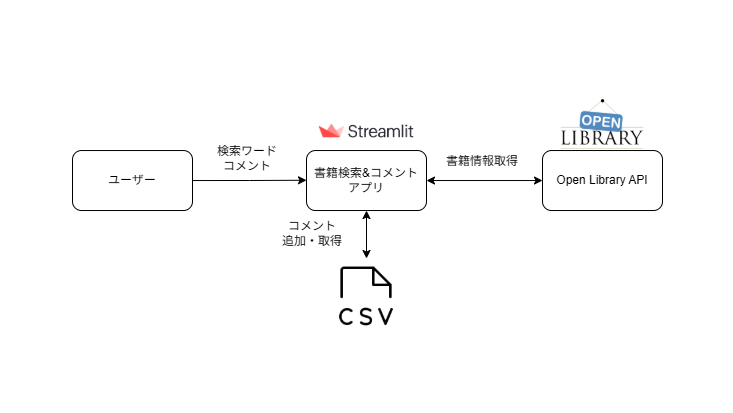

The diagram above was exported from draw.io. Its source (the exported page's mxGraphModel, read from the mxfile embedded in the PNG):
<mxGraphModel dx="1554" dy="900" grid="1" gridSize="10" guides="1" tooltips="1" connect="1" arrows="1" fold="1" page="1" pageScale="1" pageWidth="827" pageHeight="1169" math="0" shadow="0">
  <root>
    <mxCell id="WIyWlLk6GJQsqaUBKTNV-0" />
    <mxCell id="WIyWlLk6GJQsqaUBKTNV-1" parent="WIyWlLk6GJQsqaUBKTNV-0" />
    <mxCell id="SWc61skpi4JEUSVOKtjx-35" value="" style="rounded=0;whiteSpace=wrap;html=1;aspect=fixed;gradientColor=none;strokeColor=none;" vertex="1" parent="WIyWlLk6GJQsqaUBKTNV-1">
      <mxGeometry x="47.75" y="172" width="732.5" height="412.03" as="geometry" />
    </mxCell>
    <mxCell id="SWc61skpi4JEUSVOKtjx-1" value="" style="shape=image;verticalLabelPosition=bottom;labelBackgroundColor=default;verticalAlign=top;aspect=fixed;imageAspect=0;image=https://ruslanmv.com/assets/images/posts/2020-10-17-Web-Application-Classification/streamlit_logo.png;" vertex="1" parent="WIyWlLk6GJQsqaUBKTNV-1">
      <mxGeometry x="354" y="283.23" width="120" height="38.8" as="geometry" />
    </mxCell>
    <mxCell id="SWc61skpi4JEUSVOKtjx-29" style="rounded=0;orthogonalLoop=1;jettySize=auto;html=1;exitX=1;exitY=0.5;exitDx=0;exitDy=0;entryX=0;entryY=0.5;entryDx=0;entryDy=0;startArrow=classic;startFill=1;" edge="1" parent="WIyWlLk6GJQsqaUBKTNV-1" source="SWc61skpi4JEUSVOKtjx-4" target="SWc61skpi4JEUSVOKtjx-8">
      <mxGeometry relative="1" as="geometry" />
    </mxCell>
    <mxCell id="SWc61skpi4JEUSVOKtjx-37" value="" style="edgeStyle=orthogonalEdgeStyle;rounded=0;orthogonalLoop=1;jettySize=auto;html=1;startArrow=classic;startFill=1;" edge="1" parent="WIyWlLk6GJQsqaUBKTNV-1" source="SWc61skpi4JEUSVOKtjx-4" target="SWc61skpi4JEUSVOKtjx-18">
      <mxGeometry relative="1" as="geometry" />
    </mxCell>
    <mxCell id="SWc61skpi4JEUSVOKtjx-4" value="書籍検索&amp;amp;コメント&lt;div&gt;アプリ&lt;/div&gt;" style="rounded=1;whiteSpace=wrap;html=1;fillColor=default;" vertex="1" parent="WIyWlLk6GJQsqaUBKTNV-1">
      <mxGeometry x="354" y="322.03" width="120" height="60" as="geometry" />
    </mxCell>
    <mxCell id="SWc61skpi4JEUSVOKtjx-19" style="edgeStyle=orthogonalEdgeStyle;rounded=0;orthogonalLoop=1;jettySize=auto;html=1;entryX=0;entryY=0.5;entryDx=0;entryDy=0;exitX=1;exitY=0.5;exitDx=0;exitDy=0;" edge="1" parent="WIyWlLk6GJQsqaUBKTNV-1" source="SWc61skpi4JEUSVOKtjx-5">
      <mxGeometry relative="1" as="geometry">
        <mxPoint x="280" y="352" as="sourcePoint" />
        <mxPoint x="354" y="351.73999999999995" as="targetPoint" />
      </mxGeometry>
    </mxCell>
    <mxCell id="SWc61skpi4JEUSVOKtjx-5" value="ユーザー" style="rounded=1;whiteSpace=wrap;html=1;" vertex="1" parent="WIyWlLk6GJQsqaUBKTNV-1">
      <mxGeometry x="120" y="322.03" width="120" height="60" as="geometry" />
    </mxCell>
    <mxCell id="SWc61skpi4JEUSVOKtjx-8" value="Open Library API" style="rounded=1;whiteSpace=wrap;html=1;" vertex="1" parent="WIyWlLk6GJQsqaUBKTNV-1">
      <mxGeometry x="590" y="322.03" width="120" height="60" as="geometry" />
    </mxCell>
    <mxCell id="SWc61skpi4JEUSVOKtjx-9" value="" style="shape=image;verticalLabelPosition=bottom;labelBackgroundColor=default;verticalAlign=top;aspect=fixed;imageAspect=0;image=https://www.marefa.org/w/images/thumb/b/b6/Open_Library_tight_logo.svg/2560px-Open_Library_tight_logo.svg.png;" vertex="1" parent="WIyWlLk6GJQsqaUBKTNV-1">
      <mxGeometry x="607.52" y="270" width="84.96" height="52.03" as="geometry" />
    </mxCell>
    <mxCell id="SWc61skpi4JEUSVOKtjx-11" value="" style="shape=image;verticalLabelPosition=bottom;labelBackgroundColor=default;verticalAlign=top;aspect=fixed;imageAspect=0;image=https://static.vecteezy.com/system/resources/previews/019/879/186/large_2x/user-icon-on-transparent-background-free-png.png;" vertex="1" parent="WIyWlLk6GJQsqaUBKTNV-1">
      <mxGeometry x="153.60000000000002" y="283.23" width="52.8" height="32.03" as="geometry" />
    </mxCell>
    <mxCell id="SWc61skpi4JEUSVOKtjx-18" value="" style="shape=image;html=1;verticalAlign=top;verticalLabelPosition=bottom;labelBackgroundColor=#ffffff;imageAspect=0;aspect=fixed;image=https://cdn0.iconfinder.com/data/icons/phosphor-thin-vol-2/256/file-csv-thin-128.png" vertex="1" parent="WIyWlLk6GJQsqaUBKTNV-1">
      <mxGeometry x="375" y="430" width="78" height="78" as="geometry" />
    </mxCell>
    <mxCell id="SWc61skpi4JEUSVOKtjx-25" value="検索ワード&lt;div&gt;コメント&lt;/div&gt;" style="text;html=1;align=center;verticalAlign=middle;whiteSpace=wrap;rounded=0;" vertex="1" parent="WIyWlLk6GJQsqaUBKTNV-1">
      <mxGeometry x="260" y="315.26" width="70" height="30" as="geometry" />
    </mxCell>
    <mxCell id="SWc61skpi4JEUSVOKtjx-26" value="書籍情報取得" style="text;html=1;align=center;verticalAlign=middle;whiteSpace=wrap;rounded=0;" vertex="1" parent="WIyWlLk6GJQsqaUBKTNV-1">
      <mxGeometry x="490" y="315.26" width="80" height="35.26" as="geometry" />
    </mxCell>
    <mxCell id="SWc61skpi4JEUSVOKtjx-31" value="コメント&lt;div&gt;追加・取得&lt;/div&gt;" style="text;html=1;align=center;verticalAlign=middle;whiteSpace=wrap;rounded=0;" vertex="1" parent="WIyWlLk6GJQsqaUBKTNV-1">
      <mxGeometry x="320" y="390" width="80" height="30" as="geometry" />
    </mxCell>
  </root>
</mxGraphModel>